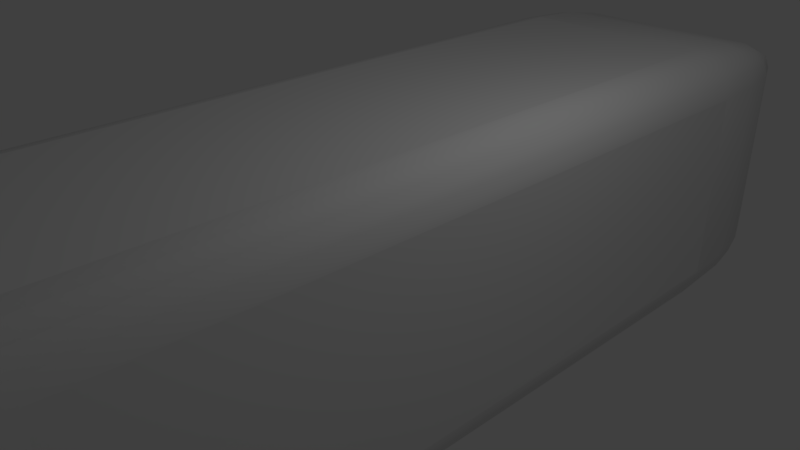 # Source: blockLevelBlock1.blend  (saved by Blender 2.79.0; exported with 4.5.12 LTS)
import bpy
from mathutils import Matrix  # noqa: F401  (used for matrix-valued properties, if any)

bpy.ops.wm.read_factory_settings(use_empty=True)
scene = bpy.context.scene
scene.name = 'Scene'

# ---- collections
col_collection_1 = bpy.data.collections.new('Collection 1'); scene.collection.children.link(col_collection_1)

# ---- world
world_world = bpy.data.worlds.new('World'); scene.world = world_world
world_world.color = (0.05088, 0.05088, 0.05088)
world_world.use_sun_shadow = False
world_world.sun_shadow_jitter_overblur = 0.0
world_world.cycles.sampling_method = 'MANUAL'

# ---- cameras
cam_camera = bpy.data.cameras.new('Camera')
cam_camera.clip_end = 100.0
cam_camera.lens = 35.0
cam_camera.sensor_width = 32.0
cam_camera.sensor_height = 18.0
cam_camera.ortho_scale = 7.314
cam_camera.dof.focus_distance = 0.0
cam_camera.dof.aperture_fstop = 128.0

# ---- lights
light_lamp = bpy.data.lights.new('Lamp', 'POINT')
light_lamp.transmission_factor = 0.0
light_lamp.cutoff_distance = 30.0
light_lamp.energy = 100.0
light_lamp.shadow_buffer_clip_start = 1.001
light_lamp.shadow_soft_size = 0.1
light_lamp.shadow_maximum_resolution = 0.006
light_lamp.use_absolute_resolution = True

# ---- meshes
me_cube_002 = bpy.data.meshes.new('Cube.002')
me_cube_002.from_pydata([(-0.5, -0.5, -0.35), (-0.35, -0.5, -0.5), (-0.4886, -0.5, -0.4074), (-0.4561, -0.5, -0.4561), (-0.4074, -0.5, -0.4886), (-0.35, -0.5, 0.5), (-0.5, -0.5, 0.35), (-0.4074, -0.5, 0.4886), (-0.4561, -0.5, 0.4561), (-0.4886, -0.5, 0.4074), (-0.35, 0.35, -0.5), (-0.5, 0.35, -0.35), (-0.35, 0.5, -0.35), (-0.4074, 0.35, -0.4886), (-0.4561, 0.35, -0.4561), (-0.35, 0.4074, -0.4886), (-0.4088, 0.4088, -0.4748), (-0.4484, 0.4059, -0.4484), (-0.4366, 0.4366, -0.4366), (-0.4886, 0.4074, -0.35), (-0.4561, 0.4561, -0.35), (-0.4886, 0.35, -0.4074), (-0.4748, 0.4088, -0.4088), (-0.4484, 0.4484, -0.4059), (-0.35, 0.4886, -0.4074), (-0.35, 0.4561, -0.4561), (-0.4074, 0.4886, -0.35), (-0.4088, 0.4748, -0.4088), (-0.4059, 0.4484, -0.4484), (-0.35, 0.35, 0.5), (-0.35, 0.5, 0.35), (-0.5, 0.35, 0.35), (-0.35, 0.4074, 0.4886), (-0.35, 0.4561, 0.4561), (-0.4074, 0.35, 0.4886), (-0.4088, 0.4088, 0.4748), (-0.4059, 0.4484, 0.4484), (-0.4366, 0.4366, 0.4366), (-0.4074, 0.4886, 0.35), (-0.4561, 0.4561, 0.35), (-0.35, 0.4886, 0.4074), (-0.4088, 0.4748, 0.4088), (-0.4484, 0.4484, 0.4059), (-0.4886, 0.35, 0.4074), (-0.4561, 0.35, 0.4561), (-0.4886, 0.4074, 0.35), (-0.4748, 0.4088, 0.4088), (-0.4484, 0.4059, 0.4484), (0.5, -0.35, -0.35), (0.35, -0.5, -0.5), (0.4886, -0.4074, -0.4074), (0.4561, -0.4561, -0.4561), (0.4074, -0.4886, -0.4886), (0.35, -0.5, 0.5), (0.5, -0.35, 0.35), (0.4074, -0.4886, 0.4886), (0.4561, -0.4561, 0.4561), (0.4886, -0.4074, 0.4074), (0.35, 0.35, -0.5), (0.35, 0.5, -0.35), (0.5, 0.35, -0.35), (0.35, 0.4074, -0.4886), (0.35, 0.4561, -0.4561), (0.4074, 0.35, -0.4886), (0.4088, 0.4088, -0.4748), (0.4059, 0.4484, -0.4484), (0.4366, 0.4366, -0.4366), (0.4074, 0.4886, -0.35), (0.4561, 0.4561, -0.35), (0.35, 0.4886, -0.4074), (0.4088, 0.4748, -0.4088), (0.4484, 0.4484, -0.4059), (0.4886, 0.35, -0.4074), (0.4561, 0.35, -0.4561), (0.4886, 0.4074, -0.35), (0.4748, 0.4088, -0.4088), (0.4484, 0.4059, -0.4484), (0.35, 0.35, 0.5), (0.5, 0.35, 0.35), (0.35, 0.5, 0.35), (0.4074, 0.35, 0.4886), (0.4561, 0.35, 0.4561), (0.35, 0.4074, 0.4886), (0.4088, 0.4088, 0.4748), (0.4484, 0.4059, 0.4484), (0.4366, 0.4366, 0.4366), (0.4886, 0.4074, 0.35), (0.4561, 0.4561, 0.35), (0.4886, 0.35, 0.4074), (0.4748, 0.4088, 0.4088), (0.4484, 0.4484, 0.4059), (0.35, 0.4886, 0.4074), (0.35, 0.4561, 0.4561), (0.4074, 0.4886, 0.35), (0.4088, 0.4748, 0.4088), (0.4059, 0.4484, 0.4484)], [], [(49, 53, 5, 7, 8, 9, 6, 0, 2, 3, 4, 1), (60, 78, 54, 48), (77, 29, 5, 53), (0, 6, 31, 11), (12, 30, 79, 59), (10, 13, 16, 15), (13, 14, 17, 16), (15, 16, 28, 25), (16, 17, 18, 28), (11, 19, 22, 21), (19, 20, 23, 22), (21, 22, 17, 14), (22, 23, 18, 17), (12, 24, 27, 26), (24, 25, 28, 27), (26, 27, 23, 20), (27, 28, 18, 23), (29, 32, 35, 34), (32, 33, 36, 35), (34, 35, 47, 44), (35, 36, 37, 47), (30, 38, 41, 40), (38, 39, 42, 41), (40, 41, 36, 33), (41, 42, 37, 36), (31, 43, 46, 45), (43, 44, 47, 46), (45, 46, 42, 39), (46, 47, 37, 42), (58, 61, 64, 63), (61, 62, 65, 64), (63, 64, 76, 73), (64, 65, 66, 76), (59, 67, 70, 69), (67, 68, 71, 70), (69, 70, 65, 62), (70, 71, 66, 65), (60, 72, 75, 74), (72, 73, 76, 75), (74, 75, 71, 68), (75, 76, 66, 71), (77, 80, 83, 82), (80, 81, 84, 83), (82, 83, 95, 92), (83, 84, 85, 95), (78, 86, 89, 88), (86, 87, 90, 89), (88, 89, 84, 81), (89, 90, 85, 84), (79, 91, 94, 93), (91, 92, 95, 94), (93, 94, 90, 87), (94, 95, 85, 90), (10, 1, 4, 13), (13, 4, 3, 14), (14, 3, 2, 21), (21, 2, 0, 11), (5, 29, 34, 7), (7, 34, 44, 8), (8, 44, 43, 9), (9, 43, 31, 6), (30, 12, 26, 38), (38, 26, 20, 39), (39, 20, 19, 45), (45, 19, 11, 31), (58, 10, 15, 61), (61, 15, 25, 62), (62, 25, 24, 69), (69, 24, 12, 59), (29, 77, 82, 32), (32, 82, 92, 33), (33, 92, 91, 40), (40, 91, 79, 30), (78, 60, 74, 86), (86, 74, 68, 87), (87, 68, 67, 93), (93, 67, 59, 79), (49, 58, 63, 52), (52, 63, 73, 51), (51, 73, 72, 50), (50, 72, 60, 48), (77, 53, 55, 80), (80, 55, 56, 81), (81, 56, 57, 88), (88, 57, 54, 78), (53, 49, 52, 55), (55, 52, 51, 56), (56, 51, 50, 57), (57, 50, 48, 54), (10, 58, 49, 1)])
me_cube_002.polygons.foreach_set('use_smooth', [0, 0, 0, 0, 1, 1, 1, 1, 1, 1, 1, 1, 1, 1, 1, 1, 1, 1, 1, 1, 1, 1, 1, 1, 1, 1, 1, 1, 1, 1, 1, 1, 1, 1, 1, 1, 1, 1, 1, 1, 1, 1, 1, 1, 1, 1, 1, 1, 1, 1, 1, 1, 1, 1, 1, 1, 1, 1, 1, 1, 1, 1, 1, 1, 1, 1, 1, 1, 1, 1, 1, 1, 1, 1, 1, 1, 1, 1, 1, 1, 1, 1, 1, 1, 1, 1, 1, 1, 1, 0])
me_cube_002.use_remesh_preserve_volume = False
me_cube_002.use_remesh_preserve_attributes = False
me_cube_002.use_mirror_vertex_groups = False
me_cube_002.update()

# ---- objects
ob_cube = bpy.data.objects.new('Cube', me_cube_002)
ob_lamp = bpy.data.objects.new('Lamp', light_lamp)
ob_camera = bpy.data.objects.new('Camera', cam_camera)

# ---- transforms, parenting, visibility, modifiers, constraints
ob_cube.location = (0.0, 0.0, 0.0)
ob_cube.scale = (4.0, 14.4, 4.0)
ob_cube.lineart.crease_threshold = 0.0
ob_lamp.location = (4.076, 1.005, 5.904)
ob_lamp.rotation_euler = (0.6503, 0.05522, 1.866)
ob_lamp.lock_rotations_4d = False
ob_lamp.empty_display_type = 'ARROWS'
ob_lamp.color = (0.0, 0.0, 0.0, 0.0)
ob_lamp.lineart.crease_threshold = 0.0
ob_camera.location = (7.481, -6.508, 5.344)
ob_camera.rotation_euler = (1.109, 0.0, 0.8149)
ob_camera.lock_rotations_4d = False
ob_camera.empty_display_type = 'ARROWS'
ob_camera.color = (0.0, 0.0, 0.0, 0.0)
ob_camera.display_type = 'WIRE'
ob_camera.lineart.crease_threshold = 0.0

# ---- collection membership
col_collection_1.objects.link(ob_cube)
col_collection_1.objects.link(ob_lamp)
col_collection_1.objects.link(ob_camera)

# ---- scene / render settings (as saved in the file)
scene.camera = ob_camera
scene.frame_start = 1; scene.frame_end = 250; scene.frame_set(1)
scene.render.engine = 'BLENDER_EEVEE_NEXT'
scene.render.resolution_percentage = 50
scene.render.dither_intensity = 0.0
scene.cycles.use_denoising = False
scene.cycles.samples = 128
scene.cycles.sampling_pattern = 'TABULATED_SOBOL'
scene.cycles.use_adaptive_sampling = False
scene.cycles.use_light_tree = False
scene.cycles.blur_glossy = 0.0
scene.cycles.sample_clamp_indirect = 0.0
scene.view_settings.view_transform = 'Standard'
bpy.context.view_layer.update()
